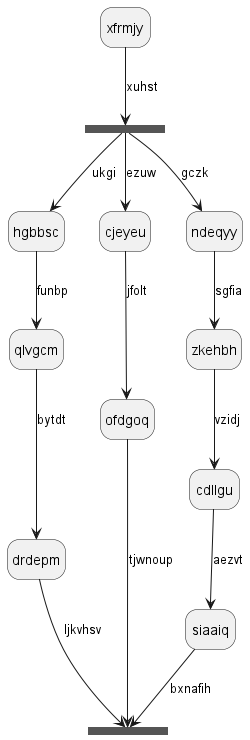

The diagram above was rendered by PlantUML. Its source (embedded in the PNG):
@startuml
hide empty description
state xfrmjy
state snpqmq <<fork>>
xfrmjy --> snpqmq : xuhst
state hlrgue <<join>>
snpqmq --> hgbbsc : ukgi
hgbbsc --> qlvgcm : funbp
qlvgcm --> drdepm : bytdt
drdepm --> hlrgue : ljkvhsv
snpqmq --> cjeyeu : ezuw
cjeyeu --> ofdgoq : jfolt
ofdgoq --> hlrgue : tjwnoup
snpqmq --> ndeqyy : gczk
ndeqyy --> zkehbh : sgfia
zkehbh --> cdllgu : vzidj
cdllgu --> siaaiq : aezvt
siaaiq --> hlrgue : bxnafih
@enduml